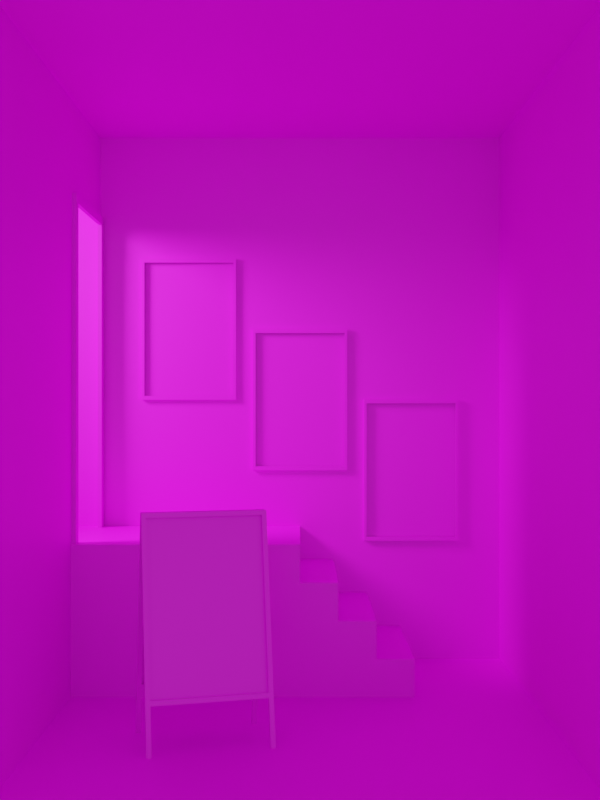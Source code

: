 # Source: portalInteriorJoined.blend  (saved by Blender 3.6.13; exported with 4.5.12 LTS)
import bpy
from mathutils import Matrix  # noqa: F401  (used for matrix-valued properties, if any)

bpy.ops.wm.read_factory_settings(use_empty=True)
scene = bpy.context.scene
scene.name = 'Scene'

# ---- collections
col_collection = bpy.data.collections.new('Collection'); scene.collection.children.link(col_collection)
col_sign = bpy.data.collections.new('sign'); col_collection.children.link(col_sign)
col_lights = bpy.data.collections.new('lights'); scene.collection.children.link(col_lights)
col_accentfloorlights = bpy.data.collections.new('accentFloorLights'); col_lights.children.link(col_accentfloorlights)
col_accentfloorlights.hide_render = True
col_accentfrontlights = bpy.data.collections.new('accentFrontLights'); col_lights.children.link(col_accentfrontlights)
col_accentfrontlights.hide_render = True
col_accentceiling = bpy.data.collections.new('accentCeiling'); col_lights.children.link(col_accentceiling)
col_accentceiling.hide_render = True

# ---- images (referenced by path relative to the original .blend; pixels are not part of the script)
import os
ASSET_DIR = os.environ.get("B2B_ASSET_DIR", "")  # directory of the original .blend (textures are referenced by path, not embedded)
HERE = os.path.dirname(os.path.abspath(__file__))  # packed textures are extracted next to this script under _unpacked/

def load_image(name, relpath, width, height, colorspace="sRGB"):
    """Load a texture the original file referenced (path relative to the .blend, or extracted next to this script)."""
    p = next((c for c in (os.path.join(HERE, relpath), os.path.join(ASSET_DIR, relpath)) if relpath and os.path.exists(c)), "")
    if p:
        img = bpy.data.images.load(p, check_existing=True)
        img.name = name
    else:  # same state as the original file: an image datablock whose file is absent (Cycles renders it pink)
        img = bpy.data.images.new(name, width, height)
        img.source = "FILE"
        img.filepath = "//" + (relpath or name)
    img.colorspace_settings.name = colorspace
    return img
img_white = load_image('white', 'white.hdr', 1024, 1024, 'Linear Rec.709')

# ---- materials (node trees are filled in below, after node groups)
mat_white = bpy.data.materials.new('white')

# ---- material node trees
mat_white.use_nodes = True; mat_white.node_tree.nodes.clear()
_N = mat_white.node_tree.nodes; _L = mat_white.node_tree.links
n0 = _N.new('ShaderNodeBsdfPrincipled'); n0.name = 'Principled BSDF'; n0.location = (10, 300)
n0.distribution = 'GGX'
n0.subsurface_method = 'RANDOM_WALK_SKIN'
n0.inputs[3].default_value = 1.45
n0.inputs[27].default_value = (0.0, 0.0, 0.0, 1.0)
n0.inputs[28].default_value = 1.0
n1 = _N.new('ShaderNodeOutputMaterial'); n1.name = 'Material Output'; n1.location = (300, 300)
n2 = _N.new('ShaderNodeTexImage'); n2.name = 'Image Texture'; n2.location = (-396, 390)
n2.image = img_white
_L.new(n0.outputs[0], n1.inputs[0])
_L.new(n2.outputs[0], n0.inputs[0])
n1.is_active_output = True

# ---- world
world_world = bpy.data.worlds.new('World'); scene.world = world_world
world_world.use_nodes = True; world_world.node_tree.nodes.clear()
_N = world_world.node_tree.nodes; _L = world_world.node_tree.links
n0 = _N.new('ShaderNodeOutputWorld'); n0.name = 'World Output'; n0.location = (300, 300)
n1 = _N.new('ShaderNodeBackground'); n1.name = 'Background'; n1.location = (9, 297)
n1.inputs[0].default_value = (1.0, 1.0, 1.0, 1.0)
n1.inputs[1].default_value = 0.5
_L.new(n1.outputs[0], n0.inputs[0])
n0.is_active_output = True
world_world.color = (0.05088, 0.05088, 0.05088)
world_world.use_sun_shadow = False
world_world.sun_shadow_jitter_overblur = 0.0

# ---- cameras
cam_camera = bpy.data.cameras.new('Camera')
cam_camera.clip_end = 100.0
cam_camera.ortho_scale = 7.314

# ---- lights
light_light = bpy.data.lights.new('Light', 'SPOT')
light_light.transmission_factor = 0.0
light_light.energy = 1000.0
light_light.shadow_soft_size = 0.635
light_light.shadow_maximum_resolution = 0.006
light_light.use_absolute_resolution = True
light_light.spot_size = 1.309
light_point_004 = bpy.data.lights.new('Point.004', 'AREA')
light_point_004.transmission_factor = 0.0
light_point_004.energy = 7.854
light_point_004.shadow_maximum_resolution = 0.006
light_point_004.use_absolute_resolution = True
light_point_004.shape = 'RECTANGLE'
light_point_004.size = 2.032
light_point_004.size_y = 0.0254
light_point_004.spread = 0.7854
light_point_005 = bpy.data.lights.new('Point.005', 'AREA')
light_point_005.transmission_factor = 0.0
light_point_005.energy = 7.854
light_point_005.shadow_maximum_resolution = 0.006
light_point_005.use_absolute_resolution = True
light_point_005.shape = 'RECTANGLE'
light_point_005.size = 2.718
light_point_005.size_y = 0.0254
light_point_005.spread = 0.7854
light_point_006 = bpy.data.lights.new('Point.006', 'AREA')
light_point_006.transmission_factor = 0.0
light_point_006.energy = 7.854
light_point_006.shadow_maximum_resolution = 0.006
light_point_006.use_absolute_resolution = True
light_point_006.shape = 'RECTANGLE'
light_point_006.size = 1.727
light_point_006.size_y = 0.0254
light_point_006.spread = 0.7854
light_point_007 = bpy.data.lights.new('Point.007', 'AREA')
light_point_007.transmission_factor = 0.0
light_point_007.energy = 7.854
light_point_007.shadow_maximum_resolution = 0.006
light_point_007.use_absolute_resolution = True
light_point_007.shape = 'RECTANGLE'
light_point_007.size = 1.27
light_point_007.size_y = 0.0254
light_point_007.spread = 0.7854
light_point_008 = bpy.data.lights.new('Point.008', 'AREA')
light_point_008.transmission_factor = 0.0
light_point_008.energy = 3.927
light_point_008.shadow_maximum_resolution = 0.006
light_point_008.use_absolute_resolution = True
light_point_008.shape = 'RECTANGLE'
light_point_008.size = 0.9652
light_point_008.size_y = 0.0254
light_point_008.spread = 0.7854
light_point = bpy.data.lights.new('Point', 'AREA')
light_point.transmission_factor = 0.0
light_point.energy = 7.854
light_point.shadow_maximum_resolution = 0.006
light_point.use_absolute_resolution = True
light_point.shape = 'RECTANGLE'
light_point.size = 0.0254
light_point.size_y = 3.581
light_point.spread = 1.571
light_point_001 = bpy.data.lights.new('Point.001', 'AREA')
light_point_001.transmission_factor = 0.0
light_point_001.energy = 7.854
light_point_001.shadow_maximum_resolution = 0.006
light_point_001.use_absolute_resolution = True
light_point_001.shape = 'RECTANGLE'
light_point_001.size = 0.0254
light_point_001.size_y = 3.581
light_point_001.spread = 1.571
light_point_002 = bpy.data.lights.new('Point.002', 'AREA')
light_point_002.transmission_factor = 0.0
light_point_002.energy = 7.854
light_point_002.shadow_maximum_resolution = 0.006
light_point_002.use_absolute_resolution = True
light_point_002.shape = 'RECTANGLE'
light_point_002.size = 2.743
light_point_002.size_y = 0.0254
light_point_002.spread = 1.571
light_point_003 = bpy.data.lights.new('Point.003', 'AREA')
light_point_003.transmission_factor = 0.0
light_point_003.energy = 7.854
light_point_003.shadow_maximum_resolution = 0.006
light_point_003.use_absolute_resolution = True
light_point_003.shape = 'RECTANGLE'
light_point_003.size = 2.743
light_point_003.size_y = 0.0254
light_point_003.spread = 1.571
light_point_010 = bpy.data.lights.new('Point.010', 'AREA')
light_point_010.transmission_factor = 0.0
light_point_010.energy = 7.854
light_point_010.shadow_maximum_resolution = 0.006
light_point_010.use_absolute_resolution = True
light_point_010.shape = 'RECTANGLE'
light_point_010.size = 2.718
light_point_010.size_y = 0.0254
light_point_010.spread = 0.7854
light_point_009 = bpy.data.lights.new('Point.009', 'AREA')
light_point_009.transmission_factor = 0.0
light_point_009.energy = 7.854
light_point_009.shadow_maximum_resolution = 0.006
light_point_009.use_absolute_resolution = True
light_point_009.shape = 'RECTANGLE'
light_point_009.size = 2.718
light_point_009.size_y = 0.0254
light_point_009.spread = 0.7854
light_point_011 = bpy.data.lights.new('Point.011', 'AREA')
light_point_011.transmission_factor = 0.0
light_point_011.energy = 7.854
light_point_011.shadow_maximum_resolution = 0.006
light_point_011.use_absolute_resolution = True
light_point_011.shape = 'RECTANGLE'
light_point_011.size = 2.718
light_point_011.size_y = 0.0254
light_point_011.spread = 0.7854

# ---- meshes
me_plane_004 = bpy.data.meshes.new('Plane.004')
me_plane_004.from_pydata([(-1.372, -1.372, 0.0), (1.372, -1.372, 0.0), (-1.372, 1.372, 0.0), (1.372, 1.372, 0.0), (-1.372, -1.372, -3.581), (1.372, -1.372, -3.581), (-1.372, 1.372, -3.581), (1.372, 1.372, -3.581), (-1.372, -1.372, 2.384e-07), (-1.372, -1.372, -3.581), (-1.372, 1.372, 2.384e-07), (-1.372, 1.372, -3.581), (-1.372, 0.4826, -2.667), (-1.372, 0.4826, -0.6096), (-1.372, 1.27, -0.6096), (-1.372, 1.27, -2.667), (1.372, -1.372, 0.0), (1.372, -1.372, -3.581), (1.372, 1.372, 0.0), (1.372, 1.372, -3.581), (1.372, 1.372, 2.384e-07), (1.372, 1.372, -3.581), (-1.372, 1.372, 2.384e-07), (-1.372, 1.372, -3.581), (-1.372, 0.381, -2.896), (-1.372, 0.381, -2.667), (-1.372, 1.372, -2.667), (5.96e-08, 0.381, -2.896), (5.96e-08, 0.381, -2.667), (5.96e-08, 1.372, -2.896), (5.96e-08, 1.372, -2.667), (-1.372, 0.381, -3.581), (-1.372, 0.381, -3.353), (0.6858, 0.381, -3.581), (0.6858, 0.381, -3.353), (0.6858, 1.372, -3.581), (0.6858, 1.372, -3.353), (-1.372, 0.381, -3.353), (-1.372, 0.381, -3.124), (0.4572, 0.381, -3.353), (0.4572, 0.381, -3.124), (0.4572, 1.372, -3.353), (0.4572, 1.372, -3.124), (-1.372, 0.381, -3.124), (-1.372, 0.381, -2.896), (0.2286, 0.381, -3.124), (0.2286, 0.381, -2.896), (0.2286, 1.372, -3.124), (0.2286, 1.372, -2.896), (-2.591, 0.381, -2.667), (-2.591, 1.372, -2.667), (1.067, 1.346, -2.739), (1.067, 1.346, -1.824), (0.4572, 1.346, -2.739), (0.4572, 1.346, -1.824), (0.4392, 1.346, -2.766), (1.085, 1.346, -2.766), (1.085, 1.346, -1.797), (0.4392, 1.346, -1.797), (0.4392, 1.372, -2.766), (0.4392, 1.372, -1.797), (1.085, 1.372, -2.766), (1.085, 1.372, -1.797), (0.4572, 1.359, -2.739), (1.067, 1.359, -2.739), (1.067, 1.359, -1.824), (0.4572, 1.359, -1.824), (0.3048, 1.346, -2.256), (0.3048, 1.346, -1.342), (-0.3048, 1.346, -2.256), (-0.3048, 1.346, -1.342), (-0.3228, 1.346, -2.283), (0.3228, 1.346, -2.283), (0.3228, 1.346, -1.315), (-0.3228, 1.346, -1.315), (-0.3228, 1.372, -2.283), (-0.3228, 1.372, -1.315), (0.3228, 1.372, -2.283), (0.3228, 1.372, -1.315), (-0.3048, 1.359, -2.256), (0.3048, 1.359, -2.256), (0.3048, 1.359, -1.342), (-0.3048, 1.359, -1.342), (-0.4572, 1.346, -1.773), (-0.4572, 1.346, -0.8591), (-1.067, 1.346, -1.773), (-1.067, 1.346, -0.8591), (-1.085, 1.346, -1.8), (-0.4392, 1.346, -1.8), (-0.4392, 1.346, -0.8321), (-1.085, 1.346, -0.8321), (-1.085, 1.372, -1.8), (-1.085, 1.372, -0.8321), (-0.4392, 1.372, -1.8), (-0.4392, 1.372, -0.8321), (-1.067, 1.359, -1.773), (-0.4572, 1.359, -1.773), (-0.4572, 1.359, -0.8591), (-1.067, 1.359, -0.8591), (-1.372, 0.4826, -2.667), (-1.372, 0.4826, -0.6096), (-1.372, 1.27, -2.667), (-1.372, 1.27, -0.6096), (-1.346, 0.4826, -2.667), (-1.346, 0.4826, -0.6096), (-1.346, 1.27, -2.667), (-1.346, 1.27, -0.6096), (-1.372, 0.4064, -2.667), (-1.372, 0.4287, -0.5557), (-1.372, 1.324, -0.5557), (-1.346, 1.346, -2.667), (-1.346, 1.324, -0.5557), (-1.346, 0.4287, -0.5557), (-1.346, 0.4064, -2.667), (-0.8476, -0.3403, -3.335), (-0.8465, -0.3446, -3.31), (-0.2588, -0.1826, -3.335), (-0.2577, -0.1868, -3.31), (-0.8412, -0.3645, -3.339), (-0.84, -0.3688, -3.314), (-0.2523, -0.2067, -3.339), (-0.2512, -0.211, -3.314), (-0.8836, -0.3043, -3.585), (-0.8288, -0.5088, -2.384), (-0.8591, -0.2977, -3.585), (-0.8043, -0.5022, -2.384), (-0.8771, -0.3285, -3.589), (-0.8223, -0.533, -2.389), (-0.8526, -0.3219, -3.589), (-0.7978, -0.5264, -2.389), (-0.2702, -0.14, -3.585), (-0.2154, -0.3445, -2.384), (-0.2457, -0.1334, -3.585), (-0.1909, -0.3379, -2.384), (-0.2638, -0.1641, -3.589), (-0.209, -0.3686, -2.389), (-0.2392, -0.1576, -3.589), (-0.1844, -0.3621, -2.389), (-0.7557, -0.6835, -3.314), (-0.1669, -0.5258, -3.314), (-0.7968, -0.5302, -2.414), (-0.208, -0.3724, -2.414), (-0.1542, -0.5731, -3.589), (-0.209, -0.3686, -2.389), (-0.1296, -0.5666, -3.589), (-0.1844, -0.3621, -2.389), (-0.1477, -0.5973, -3.585), (-0.2025, -0.3928, -2.384), (-0.1232, -0.5907, -3.585), (-0.178, -0.3862, -2.384), (-0.7544, -0.6883, -3.339), (-0.7556, -0.684, -3.314), (-0.1656, -0.5305, -3.339), (-0.1667, -0.5263, -3.314), (-0.7479, -0.7125, -3.335), (-0.7491, -0.7082, -3.31), (-0.1591, -0.5547, -3.335), (-0.1602, -0.5504, -3.31), (-0.7675, -0.7375, -3.589), (-0.8223, -0.533, -2.389), (-0.743, -0.7309, -3.589), (-0.7978, -0.5264, -2.389), (-0.7611, -0.7616, -3.585), (-0.8159, -0.5571, -2.384), (-0.7365, -0.7551, -3.585), (-0.7913, -0.5506, -2.384), (-1.372, 1.372, 2.384e-07), (-1.372, 1.372, -3.581), (-2.591, 1.372, 2.384e-07), (-2.591, 1.372, -3.581), (-0.8466, -0.3441, -3.31), (-0.2578, -0.1863, -3.31), (-0.8055, -0.4975, -2.409), (-0.2167, -0.3397, -2.409), (-0.8054, -0.498, -2.409), (-0.8043, -0.5022, -2.384), (-0.2166, -0.3402, -2.409), (-0.2154, -0.3445, -2.384), (-0.7989, -0.5221, -2.414), (-0.7978, -0.5264, -2.389), (-0.2101, -0.3644, -2.414), (-0.209, -0.3686, -2.389), (-0.7966, -0.5307, -2.414), (-0.7978, -0.5264, -2.389), (-0.2078, -0.3729, -2.414), (-0.209, -0.3686, -2.389), (-0.7902, -0.5548, -2.409), (-0.7913, -0.5506, -2.384), (-0.2013, -0.397, -2.409), (-0.2025, -0.3928, -2.384)], [], [(0, 2, 3, 1), (4, 5, 7, 6), (15, 11, 10, 14), (14, 10, 8, 9, 11, 15, 12, 13), (16, 18, 19, 17), (20, 22, 23, 21), (29, 30, 28, 27), (27, 28, 25, 24), (30, 26, 25, 28), (35, 36, 34, 33), (33, 34, 32, 31), (41, 42, 40, 39), (39, 40, 38, 37), (47, 48, 46, 45), (45, 46, 44, 43), (36, 41, 39, 34), (42, 47, 45, 40), (27, 46, 48, 29), (25, 26, 50, 49), (53, 51, 64, 63), (52, 51, 56, 57), (53, 54, 58, 55), (55, 58, 60, 59), (61, 62, 57, 56), (55, 59, 61, 56), (60, 58, 57, 62), (54, 52, 57, 58), (51, 53, 55, 56), (54, 53, 63, 66), (51, 52, 65, 64), (52, 54, 66, 65), (69, 67, 80, 79), (68, 67, 72, 73), (69, 70, 74, 71), (71, 74, 76, 75), (77, 78, 73, 72), (71, 75, 77, 72), (76, 74, 73, 78), (70, 68, 73, 74), (67, 69, 71, 72), (70, 69, 79, 82), (67, 68, 81, 80), (68, 70, 82, 81), (85, 83, 96, 95), (84, 83, 88, 89), (85, 86, 90, 87), (87, 90, 92, 91), (93, 94, 89, 88), (87, 91, 93, 88), (92, 90, 89, 94), (86, 84, 89, 90), (83, 85, 87, 88), (86, 85, 95, 98), (83, 84, 97, 96), (84, 86, 98, 97), (103, 104, 112, 113), (101, 105, 106, 102), (113, 112, 108, 107), (111, 109, 108, 112), (104, 106, 111, 112), (106, 105, 110, 111), (100, 102, 106, 104), (99, 100, 104, 103), (114, 115, 117, 116), (116, 117, 121, 120), (120, 121, 119, 118), (118, 119, 115, 114), (116, 120, 118, 114), (121, 117, 115, 119), (122, 123, 125, 124), (124, 125, 129, 128), (128, 129, 127, 126), (126, 127, 123, 122), (124, 128, 126, 122), (129, 125, 123, 127), (130, 131, 133, 132), (132, 133, 137, 136), (136, 137, 135, 134), (134, 135, 131, 130), (132, 136, 134, 130), (137, 133, 131, 135), (138, 139, 141, 140), (142, 143, 145, 144), (144, 145, 149, 148), (148, 149, 147, 146), (146, 147, 143, 142), (144, 148, 146, 142), (149, 145, 143, 147), (150, 151, 153, 152), (152, 153, 157, 156), (156, 157, 155, 154), (154, 155, 151, 150), (152, 156, 154, 150), (157, 153, 151, 155), (158, 159, 161, 160), (160, 161, 165, 164), (164, 165, 163, 162), (162, 163, 159, 158), (160, 164, 162, 158), (165, 161, 159, 163), (166, 168, 169, 167), (170, 172, 173, 171), (174, 175, 177, 176), (176, 177, 181, 180), (180, 181, 179, 178), (178, 179, 175, 174), (176, 180, 178, 174), (181, 177, 175, 179), (182, 183, 185, 184), (184, 185, 189, 188), (188, 189, 187, 186), (186, 187, 183, 182), (184, 188, 186, 182), (189, 185, 183, 187)])
_uv = me_plane_004.uv_layers.new(name='UVMap')
_uv.uv.foreach_set('vector', [0.6973, 0.000128, 0.9999, 0.000128, 0.9999, 0.3027, 0.6973, 0.3027, 0.6973, 0.6055, 0.6973, 0.303, 0.9999, 0.303, 0.9999, 0.6055, 0.5962, 0.2903, 0.697, 0.3015, 0.302, 0.3015, 0.3692, 0.2903, 0.3692, 0.2903, 0.302, 0.3015, 0.302, 0.000128, 0.697, 0.000128, 0.697, 0.3015, 0.5962, 0.2903, 0.5962, 0.2038, 0.3692, 0.2038, 0.000128, 0.3956, 0.2998, 0.3956, 0.2998, 0.7906, 0.000128, 0.7906, 0.000128, 0.0002837, 0.3017, 0.000128, 0.3017, 0.3952, 0.000128, 0.3953, 0.1933, 0.8997, 0.1681, 0.8997, 0.1681, 0.7909, 0.1933, 0.7909, 0.5691, 0.7795, 0.5439, 0.7795, 0.5438, 0.6287, 0.5691, 0.6287, 0.5436, 0.3956, 0.5436, 0.5469, 0.4343, 0.5469, 0.4343, 0.3956, 0.8061, 0.763, 0.8061, 0.7882, 0.6973, 0.7882, 0.6973, 0.763, 0.9235, 0.6091, 0.9235, 0.6343, 0.6973, 0.6344, 0.6973, 0.6092, 0.9152, 0.763, 0.9152, 0.7882, 0.8064, 0.7882, 0.8064, 0.763, 0.8984, 0.6407, 0.8984, 0.6659, 0.6973, 0.666, 0.6973, 0.6408, 0.1678, 0.8997, 0.1426, 0.8997, 0.1426, 0.7909, 0.1678, 0.7909, 0.8732, 0.6662, 0.8732, 0.6915, 0.6973, 0.6915, 0.6973, 0.6663, 0.6686, 0.738, 0.6434, 0.738, 0.6434, 0.6287, 0.6686, 0.6287, 0.6431, 0.738, 0.6179, 0.738, 0.6179, 0.6287, 0.6431, 0.6287, 0.6688, 0.6287, 0.694, 0.6287, 0.694, 0.738, 0.6688, 0.738, 0.4343, 0.5469, 0.5436, 0.5469, 0.5436, 0.6813, 0.4343, 0.6813, 0.3955, 0.8582, 0.3955, 0.7909, 0.3969, 0.7909, 0.3969, 0.8582, 0.002103, 0.7939, 0.002103, 0.8948, 0.000128, 0.8978, 0.000128, 0.791, 0.06913, 0.8948, 0.06913, 0.7939, 0.0711, 0.7909, 0.0711, 0.8977, 0.2027, 0.8977, 0.2027, 0.7909, 0.2054, 0.7909, 0.2054, 0.8977, 0.1935, 0.8977, 0.1935, 0.7909, 0.1963, 0.7909, 0.1963, 0.8977, 0.9154, 0.7658, 0.9154, 0.763, 0.9866, 0.763, 0.9866, 0.7658, 0.9866, 0.7661, 0.9866, 0.7689, 0.9154, 0.7689, 0.9154, 0.7661, 0.06913, 0.7939, 0.002103, 0.7939, 0.000128, 0.791, 0.0711, 0.7909, 0.002103, 0.8948, 0.06913, 0.8948, 0.0711, 0.8977, 0.000128, 0.8978, 0.347, 0.7909, 0.347, 0.8918, 0.3456, 0.8918, 0.3456, 0.7909, 0.3538, 0.8918, 0.3538, 0.7909, 0.3552, 0.7909, 0.3552, 0.8918, 0.3888, 0.8582, 0.3888, 0.7909, 0.3902, 0.7909, 0.3902, 0.8582, 0.3922, 0.8582, 0.3922, 0.7909, 0.3936, 0.7909, 0.3936, 0.8582, 0.7003, 0.7608, 0.8012, 0.7608, 0.8041, 0.7628, 0.6973, 0.7628, 0.8011, 0.6938, 0.7003, 0.6938, 0.6973, 0.6918, 0.8041, 0.6918, 0.2057, 0.8977, 0.2057, 0.7909, 0.2085, 0.7909, 0.2085, 0.8977, 0.1966, 0.8977, 0.1966, 0.7909, 0.1994, 0.7909, 0.1994, 0.8977, 0.9154, 0.772, 0.9154, 0.7691, 0.9866, 0.7691, 0.9866, 0.772, 0.9866, 0.7722, 0.9866, 0.775, 0.9154, 0.775, 0.9154, 0.7722, 0.7003, 0.6938, 0.7003, 0.7608, 0.6973, 0.7628, 0.6973, 0.6918, 0.8012, 0.7608, 0.8011, 0.6938, 0.8041, 0.6918, 0.8041, 0.7628, 0.3486, 0.7909, 0.3486, 0.8918, 0.3472, 0.8918, 0.3472, 0.7909, 0.3505, 0.8918, 0.3505, 0.7909, 0.3519, 0.7909, 0.3519, 0.8918, 0.3938, 0.8582, 0.3938, 0.7909, 0.3952, 0.7909, 0.3952, 0.8582, 0.3905, 0.8582, 0.3905, 0.7909, 0.3919, 0.7909, 0.3919, 0.8582, 0.07333, 0.7939, 0.07333, 0.8948, 0.07136, 0.8978, 0.07136, 0.791, 0.1404, 0.8948, 0.1404, 0.7939, 0.1423, 0.7909, 0.1423, 0.8977, 0.2087, 0.8977, 0.2087, 0.7909, 0.2115, 0.7909, 0.2115, 0.8977, 0.1996, 0.8977, 0.1996, 0.7909, 0.2024, 0.7909, 0.2024, 0.8977, 0.9154, 0.7781, 0.9154, 0.7753, 0.9866, 0.7753, 0.9866, 0.7781, 0.9866, 0.7783, 0.9866, 0.7811, 0.9154, 0.7811, 0.9154, 0.7783, 0.1404, 0.7939, 0.07333, 0.7939, 0.07136, 0.791, 0.1423, 0.7909, 0.07333, 0.8948, 0.1404, 0.8948, 0.1423, 0.8977, 0.07136, 0.8978, 0.3503, 0.7909, 0.3503, 0.8918, 0.3489, 0.8918, 0.3489, 0.7909, 0.3522, 0.8918, 0.3522, 0.7909, 0.3536, 0.7909, 0.3536, 0.8918, 0.3971, 0.8582, 0.3971, 0.7909, 0.3985, 0.7909, 0.3985, 0.8582, 0.6387, 0.6285, 0.6387, 0.4015, 0.6446, 0.3956, 0.6471, 0.6285, 0.9242, 0.6346, 0.9242, 0.6374, 0.6973, 0.6374, 0.6973, 0.6346, 0.9302, 0.6086, 0.6973, 0.6088, 0.6973, 0.606, 0.9302, 0.6058, 0.3583, 0.8897, 0.3555, 0.8897, 0.3555, 0.7909, 0.3583, 0.7909, 0.6387, 0.4015, 0.5522, 0.4015, 0.5463, 0.3956, 0.6446, 0.3956, 0.5522, 0.4015, 0.5522, 0.6285, 0.5438, 0.6285, 0.5463, 0.3956, 0.3613, 0.7909, 0.3613, 0.8778, 0.3585, 0.8778, 0.3585, 0.7909, 0.9242, 0.6404, 0.6973, 0.6404, 0.6973, 0.6377, 0.9242, 0.6377, 0.3798, 0.7909, 0.3825, 0.7909, 0.3825, 0.8582, 0.3797, 0.8581, 0.9888, 0.7902, 0.986, 0.7902, 0.986, 0.7874, 0.9888, 0.7874, 0.4051, 0.791, 0.4078, 0.7909, 0.4077, 0.8571, 0.405, 0.8571, 0.4142, 0.7937, 0.4142, 0.7909, 0.417, 0.7909, 0.417, 0.7937, 0.3764, 0.8582, 0.3737, 0.8582, 0.3737, 0.7909, 0.3764, 0.7909, 0.3734, 0.8582, 0.3706, 0.8582, 0.3706, 0.7909, 0.3734, 0.7909, 0.5967, 0.7615, 0.5967, 0.6287, 0.5995, 0.6287, 0.5995, 0.7615, 0.5906, 0.7631, 0.5906, 0.6287, 0.5934, 0.6287, 0.5934, 0.7631, 0.6058, 0.7611, 0.6058, 0.6287, 0.6085, 0.6288, 0.6085, 0.7612, 0.5694, 0.7632, 0.5694, 0.6287, 0.5722, 0.6287, 0.5722, 0.7632, 0.4441, 0.7937, 0.4414, 0.7937, 0.4414, 0.7909, 0.4441, 0.7909, 0.4411, 0.7937, 0.4384, 0.7937, 0.4384, 0.7909, 0.4411, 0.7909, 0.5936, 0.7615, 0.5936, 0.6287, 0.5964, 0.6287, 0.5964, 0.7615, 0.5846, 0.7631, 0.5846, 0.6287, 0.5873, 0.6287, 0.5873, 0.7631, 0.6088, 0.7611, 0.6088, 0.6287, 0.6115, 0.6288, 0.6115, 0.7612, 0.5755, 0.7632, 0.5755, 0.6287, 0.5783, 0.6287, 0.5783, 0.7632, 0.4381, 0.7937, 0.4354, 0.7937, 0.4354, 0.7909, 0.4381, 0.7909, 0.4351, 0.7937, 0.4323, 0.7937, 0.4323, 0.7909, 0.4351, 0.7909, 0.2779, 0.8904, 0.2118, 0.8924, 0.2118, 0.793, 0.2779, 0.7909, 0.6148, 0.7607, 0.6148, 0.6287, 0.6176, 0.6287, 0.6176, 0.7607, 0.5876, 0.7631, 0.5876, 0.6287, 0.5903, 0.6287, 0.5903, 0.7631, 0.6027, 0.7614, 0.6027, 0.6288, 0.6055, 0.6287, 0.6055, 0.7614, 0.5724, 0.7632, 0.5724, 0.6287, 0.5752, 0.6287, 0.5752, 0.7632, 0.423, 0.7937, 0.4203, 0.7937, 0.4203, 0.7909, 0.423, 0.7909, 0.4321, 0.7937, 0.4293, 0.7937, 0.4293, 0.7909, 0.4321, 0.7909, 0.3858, 0.7909, 0.3886, 0.7909, 0.3886, 0.8581, 0.3858, 0.8582, 0.9919, 0.7902, 0.9891, 0.7902, 0.9891, 0.7874, 0.9919, 0.7874, 0.3989, 0.7909, 0.4016, 0.791, 0.4016, 0.8571, 0.3988, 0.8571, 0.998, 0.7902, 0.9952, 0.7902, 0.9952, 0.7874, 0.998, 0.7874, 0.3643, 0.8582, 0.3616, 0.8582, 0.3616, 0.7909, 0.3643, 0.7909, 0.9827, 0.7814, 0.9827, 0.7841, 0.9154, 0.7841, 0.9154, 0.7814, 0.6118, 0.7607, 0.6118, 0.6287, 0.6146, 0.6287, 0.6146, 0.7607, 0.5815, 0.7631, 0.5815, 0.6287, 0.5843, 0.6287, 0.5843, 0.7631, 0.5997, 0.7614, 0.5997, 0.6288, 0.6025, 0.6287, 0.6025, 0.7614, 0.5785, 0.7632, 0.5785, 0.6287, 0.5813, 0.6287, 0.5813, 0.7632, 0.426, 0.7937, 0.4233, 0.7937, 0.4233, 0.7909, 0.426, 0.7909, 0.4291, 0.7937, 0.4263, 0.7937, 0.4263, 0.7909, 0.4291, 0.7909, 0.3, 0.3956, 0.4341, 0.3956, 0.4341, 0.7906, 0.3, 0.7907, 0.2781, 0.8908, 0.2781, 0.7912, 0.3453, 0.7909, 0.3453, 0.8905, 0.3767, 0.7909, 0.3795, 0.7909, 0.3794, 0.8582, 0.3767, 0.8581, 0.9857, 0.7902, 0.9829, 0.7902, 0.9829, 0.7874, 0.9857, 0.7874, 0.4082, 0.791, 0.4109, 0.7909, 0.4108, 0.8571, 0.4081, 0.8571, 0.4112, 0.7937, 0.4112, 0.7909, 0.4139, 0.7909, 0.4139, 0.7937, 0.3674, 0.8582, 0.3646, 0.8582, 0.3646, 0.7909, 0.3674, 0.7909, 0.3704, 0.8582, 0.3676, 0.8582, 0.3676, 0.7909, 0.3704, 0.7909, 0.3828, 0.7909, 0.3856, 0.7909, 0.3855, 0.8581, 0.3828, 0.8582, 0.995, 0.7902, 0.9922, 0.7902, 0.9921, 0.7874, 0.9949, 0.7874, 0.402, 0.7909, 0.4047, 0.791, 0.4046, 0.8571, 0.4019, 0.8571, 0.4172, 0.7937, 0.4172, 0.7909, 0.42, 0.7909, 0.42, 0.7937, 0.9827, 0.7844, 0.9827, 0.7872, 0.9154, 0.7872, 0.9154, 0.7844, 0.9827, 0.7874, 0.9827, 0.7902, 0.9154, 0.7902, 0.9154, 0.7874])
me_plane_004.materials.append(mat_white)
me_plane_004.update()

# ---- objects
ob_camera = bpy.data.objects.new('Camera', cam_camera)
ob_mesh = bpy.data.objects.new('mesh', me_plane_004)
ob_doorlight = bpy.data.objects.new('doorLight', light_light)
ob_point_004 = bpy.data.objects.new('Point.004', light_point_004)
ob_point_005 = bpy.data.objects.new('Point.005', light_point_005)
ob_point_006 = bpy.data.objects.new('Point.006', light_point_006)
ob_point_007 = bpy.data.objects.new('Point.007', light_point_007)
ob_point_008 = bpy.data.objects.new('Point.008', light_point_008)
ob_point = bpy.data.objects.new('Point', light_point)
ob_point_001 = bpy.data.objects.new('Point.001', light_point_001)
ob_point_002 = bpy.data.objects.new('Point.002', light_point_002)
ob_point_003 = bpy.data.objects.new('Point.003', light_point_003)
ob_point_010 = bpy.data.objects.new('Point.010', light_point_010)
ob_point_009 = bpy.data.objects.new('Point.009', light_point_009)
ob_point_011 = bpy.data.objects.new('Point.011', light_point_011)

# ---- transforms, parenting, visibility, modifiers, constraints
ob_camera.location = (0.0, -6.269, 1.778)
ob_camera.rotation_euler = (1.571, -0.0, 0.0)
ob_camera.lock_rotations_4d = False
ob_camera.empty_display_type = 'ARROWS'
ob_camera.color = (0.0, 0.0, 0.0, 0.0)
ob_camera.display_type = 'WIRE'
ob_camera.lineart.crease_threshold = 0.0
ob_mesh.location = (0.0, 0.0, 3.581)
ob_doorlight.location = (-3.557, -3.439e-07, 3.581)
ob_doorlight.rotation_euler = (0.0, -1.176, 0.0)
ob_doorlight.lock_rotations_4d = False
ob_doorlight.empty_display_type = 'ARROWS'
ob_doorlight.color = (0.0, 0.0, 0.0, 0.0)
ob_doorlight.lineart.crease_threshold = 0.0
ob_point_004.location = (-0.3531, 0.3683, 0.0127)
ob_point_004.rotation_euler = (3.142, -0.0, 0.0)
ob_point_005.location = (1.359, 0.0, 0.0127)
ob_point_005.rotation_euler = (3.142, -0.0, 1.571)
ob_point_006.location = (-1.359, -0.5588, 0.0127)
ob_point_006.rotation_euler = (3.142, -0.0, 1.571)
ob_point_007.location = (1.035, 1.372, 0.0127)
ob_point_007.rotation_euler = (3.142, -0.0, 0.0)
ob_point_008.location = (0.6985, 0.8739, 0.0127)
ob_point_008.rotation_euler = (3.142, -0.0, 1.571)
ob_point.location = (1.372, -1.448, 1.777)
ob_point.rotation_euler = (1.571, -0.0, 0.0)
ob_point_001.location = (-1.346, -1.448, 1.777)
ob_point_001.rotation_euler = (1.571, -0.0, 0.0)
ob_point_002.location = (0.0, -1.448, 0.0)
ob_point_002.rotation_euler = (1.571, -0.0, 0.0)
ob_point_003.location = (0.0, -1.448, 3.581)
ob_point_003.rotation_euler = (1.571, -0.0, 0.0)
ob_point_010.location = (-1.359, 0.0, 3.569)
ob_point_010.rotation_euler = (6.283, 3.821e-15, 1.571)
ob_point_009.location = (1.359, 0.0, 3.569)
ob_point_009.rotation_euler = (6.283, 3.821e-15, 1.571)
ob_point_011.location = (0.0, 1.359, 3.569)
ob_point_011.rotation_euler = (6.283, 3.821e-15, 3.142)

# ---- collection membership
col_collection.objects.link(ob_camera)
col_collection.objects.link(ob_mesh)
col_lights.objects.link(ob_doorlight)
col_accentfloorlights.objects.link(ob_point_004)
col_accentfloorlights.objects.link(ob_point_005)
col_accentfloorlights.objects.link(ob_point_006)
col_accentfloorlights.objects.link(ob_point_007)
col_accentfloorlights.objects.link(ob_point_008)
col_accentfrontlights.objects.link(ob_point)
col_accentfrontlights.objects.link(ob_point_001)
col_accentfrontlights.objects.link(ob_point_002)
col_accentfrontlights.objects.link(ob_point_003)
col_accentceiling.objects.link(ob_point_010)
col_accentceiling.objects.link(ob_point_009)
col_accentceiling.objects.link(ob_point_011)
def _layer_coll(name, lc=None):
    lc = lc or bpy.context.view_layer.layer_collection
    for c in lc.children:
        if c.name == name: return c
        r = _layer_coll(name, c)
        if r: return r
_layer_coll('accentFloorLights').exclude = True
_layer_coll('accentFrontLights').exclude = True
_layer_coll('accentCeiling').exclude = True

# ---- scene / render settings (as saved in the file)
scene.camera = ob_camera
scene.frame_start = 1; scene.frame_end = 250; scene.frame_set(1)
scene.render.engine = 'CYCLES'
scene.render.resolution_y = 2560
scene.cycles.samples = 64
scene.cycles.sampling_pattern = 'TABULATED_SOBOL'
scene.view_settings.view_transform = 'Filmic'
bpy.context.view_layer.update()
